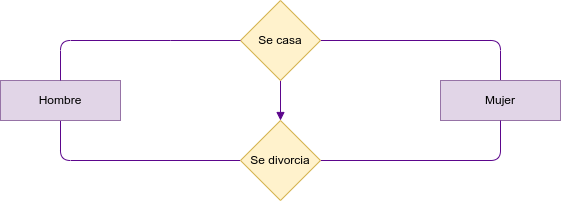

The diagram above was exported from draw.io. Its source (the exported page's mxGraphModel, read from the mxfile embedded in the PNG):
<mxGraphModel dx="715" dy="606" grid="1" gridSize="10" guides="1" tooltips="1" connect="1" arrows="1" fold="1" page="1" pageScale="1" pageWidth="850" pageHeight="1100" math="0" shadow="0">
  <root>
    <mxCell id="0" />
    <mxCell id="1" parent="0" />
    <mxCell id="19" style="edgeStyle=none;html=1;exitX=0.5;exitY=0;exitDx=0;exitDy=0;entryX=1;entryY=0.5;entryDx=0;entryDy=0;endArrow=none;endFill=0;strokeColor=#5C068C;" parent="1" source="34" target="17" edge="1">
      <mxGeometry relative="1" as="geometry">
        <mxPoint x="440" y="220" as="sourcePoint" />
        <Array as="points">
          <mxPoint x="500" y="220" />
        </Array>
      </mxGeometry>
    </mxCell>
    <mxCell id="38" style="edgeStyle=none;html=1;exitX=0.5;exitY=1;exitDx=0;exitDy=0;entryX=0;entryY=0.5;entryDx=0;entryDy=0;fontColor=#5C068C;endArrow=none;endFill=0;strokeColor=#5C068C;" parent="1" source="16" target="36" edge="1">
      <mxGeometry relative="1" as="geometry">
        <Array as="points">
          <mxPoint x="60" y="340" />
        </Array>
      </mxGeometry>
    </mxCell>
    <mxCell id="16" value="Hombre" style="rounded=0;whiteSpace=wrap;html=1;fillColor=#e1d5e7;strokeColor=#9673a6;" parent="1" vertex="1">
      <mxGeometry y="260" width="120" height="40" as="geometry" />
    </mxCell>
    <mxCell id="20" style="edgeStyle=none;html=1;entryX=0.5;entryY=0;entryDx=0;entryDy=0;endArrow=none;endFill=0;strokeColor=#5C068C;startArrow=none;" parent="1" target="16" edge="1">
      <mxGeometry relative="1" as="geometry">
        <mxPoint x="170" y="220" as="sourcePoint" />
        <Array as="points">
          <mxPoint x="60" y="220" />
        </Array>
      </mxGeometry>
    </mxCell>
    <mxCell id="51" style="edgeStyle=none;html=1;exitX=0.5;exitY=1;exitDx=0;exitDy=0;entryX=0.5;entryY=0;entryDx=0;entryDy=0;endArrow=block;endFill=1;strokeColor=#5C068C;" parent="1" source="17" target="36" edge="1">
      <mxGeometry relative="1" as="geometry" />
    </mxCell>
    <mxCell id="17" value="Se casa" style="rhombus;whiteSpace=wrap;html=1;fillColor=#fff2cc;strokeColor=#d6b656;" parent="1" vertex="1">
      <mxGeometry x="240" y="180" width="80" height="80" as="geometry" />
    </mxCell>
    <mxCell id="34" value="Mujer" style="rounded=0;whiteSpace=wrap;html=1;fillColor=#e1d5e7;strokeColor=#9673a6;" parent="1" vertex="1">
      <mxGeometry x="440" y="260" width="120" height="40" as="geometry" />
    </mxCell>
    <mxCell id="37" style="edgeStyle=none;html=1;exitX=1;exitY=0.5;exitDx=0;exitDy=0;entryX=0.5;entryY=1;entryDx=0;entryDy=0;endArrow=none;endFill=0;fontColor=#5C068C;strokeColor=#5C068C;" parent="1" source="36" target="34" edge="1">
      <mxGeometry relative="1" as="geometry">
        <mxPoint x="440" y="340" as="targetPoint" />
        <Array as="points">
          <mxPoint x="500" y="340" />
        </Array>
      </mxGeometry>
    </mxCell>
    <mxCell id="36" value="Se divorcia" style="rhombus;whiteSpace=wrap;html=1;fillColor=#fff2cc;strokeColor=#d6b656;" parent="1" vertex="1">
      <mxGeometry x="240" y="300" width="80" height="80" as="geometry" />
    </mxCell>
    <mxCell id="46" value="" style="edgeStyle=none;html=1;exitX=0;exitY=0.5;exitDx=0;exitDy=0;endArrow=none;endFill=0;strokeColor=#5C068C;" parent="1" source="17" edge="1">
      <mxGeometry relative="1" as="geometry">
        <mxPoint x="240" y="220" as="sourcePoint" />
        <mxPoint x="170" y="220" as="targetPoint" />
        <Array as="points" />
      </mxGeometry>
    </mxCell>
  </root>
</mxGraphModel>